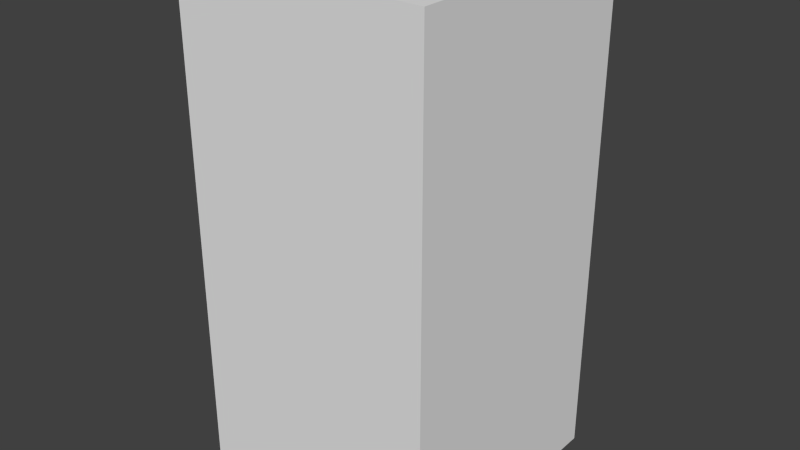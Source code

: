 # Source: greenArrowSix.blend  (saved by Blender 2.68.0; exported with 4.5.12 LTS)
import bpy
from mathutils import Matrix  # noqa: F401  (used for matrix-valued properties, if any)

bpy.ops.wm.read_factory_settings(use_empty=True)
scene = bpy.context.scene
scene.name = 'Scene'

# ---- collections
col_collection_1 = bpy.data.collections.new('Collection 1'); scene.collection.children.link(col_collection_1)

# ---- world
world_world = bpy.data.worlds.new('World'); scene.world = world_world
world_world.color = (0.05088, 0.05088, 0.05088)
world_world.use_sun_shadow = False
world_world.sun_shadow_jitter_overblur = 0.0
world_world.cycles.sampling_method = 'MANUAL'
world_world.cycles.sample_map_resolution = 256

# ---- meshes
me_greenarrowsix = bpy.data.meshes.new('greenArrowSix')
me_greenarrowsix.from_pydata([(-0.5, -0.5, -1.0), (-0.5, 0.5, -1.0), (0.5, 0.5, -1.0), (0.5, -0.5, -1.0), (-0.5, -0.5, 1.0), (-0.5, 0.5, 1.0), (0.5, 0.5, 1.0), (0.5, -0.5, 1.0)], [], [(4, 5, 1, 0), (5, 6, 2, 1), (6, 7, 3, 2), (7, 4, 0, 3), (0, 1, 2, 3), (7, 6, 5, 4)])
me_greenarrowsix.use_remesh_preserve_volume = False
me_greenarrowsix.use_remesh_preserve_attributes = False
me_greenarrowsix.use_mirror_vertex_groups = False
me_greenarrowsix.update()

# ---- objects
ob_greenarrowsix = bpy.data.objects.new('greenArrowSix', me_greenarrowsix)

# ---- transforms, parenting, visibility, modifiers, constraints
ob_greenarrowsix.location = (0.0, 0.0, 0.0)
ob_greenarrowsix.lineart.crease_threshold = 0.0

# ---- collection membership
col_collection_1.objects.link(ob_greenarrowsix)

# ---- scene / render settings (as saved in the file)
scene.frame_start = 1; scene.frame_end = 250; scene.frame_set(1)
scene.render.engine = 'BLENDER_EEVEE_NEXT'
scene.render.image_settings.color_mode = 'RGB'
scene.render.image_settings.compression = 90
scene.render.resolution_percentage = 50
scene.render.dither_intensity = 0.0
scene.cycles.use_denoising = False
scene.cycles.samples = 10
scene.cycles.sampling_pattern = 'TABULATED_SOBOL'
scene.cycles.light_sampling_threshold = 0.0
scene.cycles.use_adaptive_sampling = False
scene.cycles.use_light_tree = False
scene.cycles.blur_glossy = 0.0
scene.cycles.volume_bounces = 1
scene.cycles.pixel_filter_type = 'GAUSSIAN'
scene.cycles.sample_clamp_indirect = 0.0
scene.view_settings.view_transform = 'Standard'
bpy.context.view_layer.update()

# ---- added for rendering (the .blend has no active camera and no usable light): camera, sun
cam_auto = bpy.data.cameras.new('AutoCamera')
cam_auto.lens = 50.0
cam_auto.sensor_width = 36.0
cam_auto.clip_end = 1000.0
ob_auto_camera = bpy.data.objects.new('AutoCamera', cam_auto)
scene.collection.objects.link(ob_auto_camera)
ob_auto_camera.location = (2.26633, -2.71959, 1.81306)
ob_auto_camera.rotation_euler = (1.09748, -7.21219e-08, 0.694738)
scene.camera = ob_auto_camera
light_auto_sun = bpy.data.lights.new('AutoSun', 'SUN')
light_auto_sun.energy = 3.0
light_auto_sun.angle = 0.0523599
ob_auto_sun = bpy.data.objects.new('AutoSun', light_auto_sun)
scene.collection.objects.link(ob_auto_sun)
ob_auto_sun.rotation_euler = (0.872665, 0.174533, 0.523599)
bpy.context.view_layer.update()
